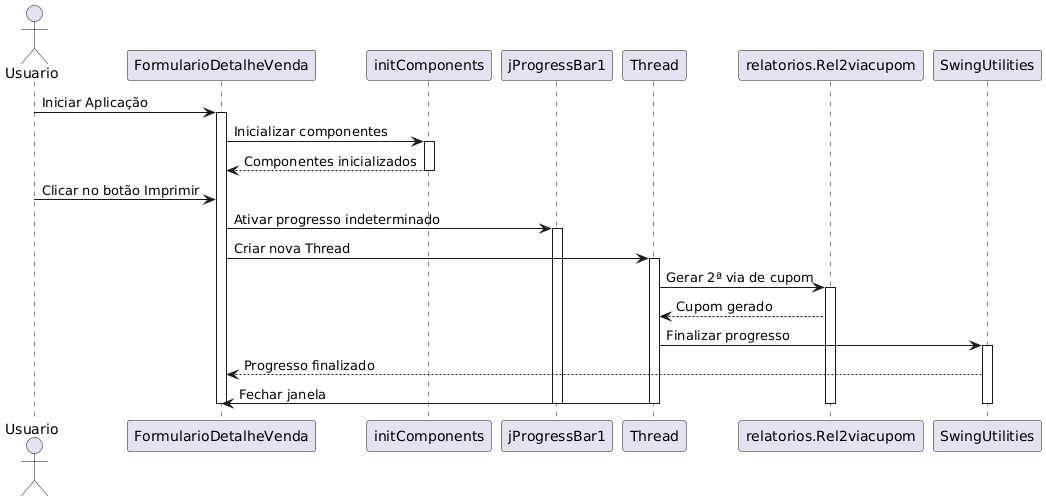

The diagram above was rendered by PlantUML. Its source (embedded in the PNG):
@startuml
actor Usuario
Usuario -> FormularioDetalheVenda: Iniciar Aplicação
activate FormularioDetalheVenda

FormularioDetalheVenda -> initComponents: Inicializar componentes
activate initComponents
initComponents --> FormularioDetalheVenda: Componentes inicializados

deactivate initComponents

Usuario -> FormularioDetalheVenda: Clicar no botão Imprimir
FormularioDetalheVenda -> jProgressBar1: Ativar progresso indeterminado
activate jProgressBar1

FormularioDetalheVenda -> Thread: Criar nova Thread
activate Thread
Thread -> relatorios.Rel2viacupom: Gerar 2ª via de cupom
activate relatorios.Rel2viacupom

relatorios.Rel2viacupom --> Thread: Cupom gerado
Thread -> SwingUtilities: Finalizar progresso
activate SwingUtilities
SwingUtilities --> FormularioDetalheVenda: Progresso finalizado

Thread -> FormularioDetalheVenda: Fechar janela

deactivate SwingUtilities
deactivate relatorios.Rel2viacupom
deactivate Thread
deactivate jProgressBar1

deactivate FormularioDetalheVenda
@enduml